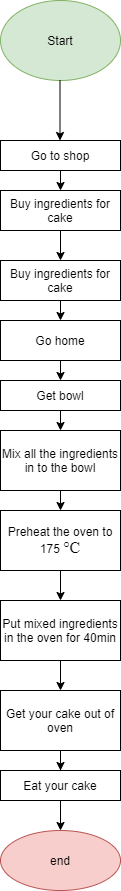

The diagram above was exported from draw.io. Its source (the exported page's mxGraphModel, read from the mxfile embedded in the PNG):
<mxGraphModel dx="868" dy="425" grid="1" gridSize="10" guides="1" tooltips="1" connect="1" arrows="1" fold="1" page="1" pageScale="1" pageWidth="850" pageHeight="1100" math="0" shadow="0">
  <root>
    <mxCell id="0" />
    <mxCell id="1" parent="0" />
    <mxCell id="6EEr74WCAxjnXYrXpUX6-1" value="Start" style="ellipse;whiteSpace=wrap;html=1;fillColor=#d5e8d4;strokeColor=#82b366;" vertex="1" parent="1">
      <mxGeometry x="330" y="10" width="120" height="80" as="geometry" />
    </mxCell>
    <mxCell id="6EEr74WCAxjnXYrXpUX6-2" value="" style="endArrow=classic;html=1;" edge="1" parent="1">
      <mxGeometry width="50" height="50" relative="1" as="geometry">
        <mxPoint x="389.5" y="90" as="sourcePoint" />
        <mxPoint x="389.5" y="150" as="targetPoint" />
      </mxGeometry>
    </mxCell>
    <mxCell id="6EEr74WCAxjnXYrXpUX6-3" value="Go to shop" style="rounded=0;whiteSpace=wrap;html=1;" vertex="1" parent="1">
      <mxGeometry x="330" y="150" width="120" height="30" as="geometry" />
    </mxCell>
    <mxCell id="6EEr74WCAxjnXYrXpUX6-4" value="Buy ingredients for cake" style="rounded=0;whiteSpace=wrap;html=1;" vertex="1" parent="1">
      <mxGeometry x="330" y="200" width="120" height="40" as="geometry" />
    </mxCell>
    <mxCell id="6EEr74WCAxjnXYrXpUX6-7" value="Buy ingredients for cake" style="rounded=0;whiteSpace=wrap;html=1;" vertex="1" parent="1">
      <mxGeometry x="330" y="270" width="120" height="40" as="geometry" />
    </mxCell>
    <mxCell id="6EEr74WCAxjnXYrXpUX6-10" value="" style="endArrow=classic;html=1;entryX=0.5;entryY=0;entryDx=0;entryDy=0;exitX=0.5;exitY=1;exitDx=0;exitDy=0;" edge="1" parent="1" source="6EEr74WCAxjnXYrXpUX6-3" target="6EEr74WCAxjnXYrXpUX6-4">
      <mxGeometry width="50" height="50" relative="1" as="geometry">
        <mxPoint x="400" y="240" as="sourcePoint" />
        <mxPoint x="450" y="190" as="targetPoint" />
      </mxGeometry>
    </mxCell>
    <mxCell id="6EEr74WCAxjnXYrXpUX6-11" value="" style="endArrow=classic;html=1;exitX=0.5;exitY=1;exitDx=0;exitDy=0;" edge="1" parent="1" source="6EEr74WCAxjnXYrXpUX6-4">
      <mxGeometry width="50" height="50" relative="1" as="geometry">
        <mxPoint x="400" y="240" as="sourcePoint" />
        <mxPoint x="390" y="270" as="targetPoint" />
      </mxGeometry>
    </mxCell>
    <mxCell id="6EEr74WCAxjnXYrXpUX6-12" value="Go home" style="rounded=0;whiteSpace=wrap;html=1;" vertex="1" parent="1">
      <mxGeometry x="330" y="330" width="120" height="40" as="geometry" />
    </mxCell>
    <mxCell id="6EEr74WCAxjnXYrXpUX6-13" value="Mix all the ingredients in to the bowl" style="whiteSpace=wrap;html=1;rounded=0;" vertex="1" parent="1">
      <mxGeometry x="330" y="440" width="120" height="60" as="geometry" />
    </mxCell>
    <mxCell id="6EEr74WCAxjnXYrXpUX6-15" value="Get bowl" style="rounded=0;whiteSpace=wrap;html=1;" vertex="1" parent="1">
      <mxGeometry x="330" y="390" width="120" height="30" as="geometry" />
    </mxCell>
    <mxCell id="6EEr74WCAxjnXYrXpUX6-18" value="" style="edgeStyle=orthogonalEdgeStyle;rounded=0;orthogonalLoop=1;jettySize=auto;html=1;" edge="1" parent="1" source="6EEr74WCAxjnXYrXpUX6-16" target="6EEr74WCAxjnXYrXpUX6-17">
      <mxGeometry relative="1" as="geometry" />
    </mxCell>
    <mxCell id="6EEr74WCAxjnXYrXpUX6-16" value="Preheat the oven to 175&amp;nbsp;&lt;span lang=&quot;EN&quot; style=&quot;font-size: 12.0pt ; line-height: 115% ; font-family: &amp;#34;times new roman&amp;#34; , serif&quot;&gt;°C&lt;/span&gt;" style="rounded=0;whiteSpace=wrap;html=1;" vertex="1" parent="1">
      <mxGeometry x="330" y="520" width="120" height="60" as="geometry" />
    </mxCell>
    <mxCell id="6EEr74WCAxjnXYrXpUX6-20" value="" style="edgeStyle=orthogonalEdgeStyle;rounded=0;orthogonalLoop=1;jettySize=auto;html=1;" edge="1" parent="1" source="6EEr74WCAxjnXYrXpUX6-17" target="6EEr74WCAxjnXYrXpUX6-19">
      <mxGeometry relative="1" as="geometry" />
    </mxCell>
    <mxCell id="6EEr74WCAxjnXYrXpUX6-17" value="Put mixed ingredients in the oven for 40min" style="whiteSpace=wrap;html=1;rounded=0;" vertex="1" parent="1">
      <mxGeometry x="330" y="610" width="120" height="60" as="geometry" />
    </mxCell>
    <mxCell id="6EEr74WCAxjnXYrXpUX6-22" value="" style="edgeStyle=orthogonalEdgeStyle;rounded=0;orthogonalLoop=1;jettySize=auto;html=1;" edge="1" parent="1" source="6EEr74WCAxjnXYrXpUX6-19" target="6EEr74WCAxjnXYrXpUX6-21">
      <mxGeometry relative="1" as="geometry" />
    </mxCell>
    <mxCell id="6EEr74WCAxjnXYrXpUX6-19" value="Get your cake out of oven" style="whiteSpace=wrap;html=1;rounded=0;" vertex="1" parent="1">
      <mxGeometry x="330" y="700" width="120" height="60" as="geometry" />
    </mxCell>
    <mxCell id="6EEr74WCAxjnXYrXpUX6-24" value="" style="edgeStyle=orthogonalEdgeStyle;rounded=0;orthogonalLoop=1;jettySize=auto;html=1;" edge="1" parent="1" source="6EEr74WCAxjnXYrXpUX6-21" target="6EEr74WCAxjnXYrXpUX6-23">
      <mxGeometry relative="1" as="geometry" />
    </mxCell>
    <mxCell id="6EEr74WCAxjnXYrXpUX6-21" value="Eat your cake" style="whiteSpace=wrap;html=1;rounded=0;" vertex="1" parent="1">
      <mxGeometry x="330" y="780" width="120" height="30" as="geometry" />
    </mxCell>
    <mxCell id="6EEr74WCAxjnXYrXpUX6-23" value="end" style="ellipse;whiteSpace=wrap;html=1;rounded=0;fillColor=#f8cecc;strokeColor=#b85450;" vertex="1" parent="1">
      <mxGeometry x="330" y="840" width="120" height="60" as="geometry" />
    </mxCell>
    <mxCell id="6EEr74WCAxjnXYrXpUX6-28" value="" style="endArrow=classic;html=1;entryX=0.5;entryY=0;entryDx=0;entryDy=0;exitX=0.5;exitY=1;exitDx=0;exitDy=0;" edge="1" parent="1" source="6EEr74WCAxjnXYrXpUX6-13" target="6EEr74WCAxjnXYrXpUX6-16">
      <mxGeometry width="50" height="50" relative="1" as="geometry">
        <mxPoint x="400" y="490" as="sourcePoint" />
        <mxPoint x="450" y="440" as="targetPoint" />
      </mxGeometry>
    </mxCell>
    <mxCell id="6EEr74WCAxjnXYrXpUX6-30" value="" style="endArrow=classic;html=1;entryX=0.5;entryY=0;entryDx=0;entryDy=0;exitX=0.5;exitY=1;exitDx=0;exitDy=0;" edge="1" parent="1" source="6EEr74WCAxjnXYrXpUX6-15" target="6EEr74WCAxjnXYrXpUX6-13">
      <mxGeometry width="50" height="50" relative="1" as="geometry">
        <mxPoint x="400" y="390" as="sourcePoint" />
        <mxPoint x="450" y="340" as="targetPoint" />
      </mxGeometry>
    </mxCell>
    <mxCell id="6EEr74WCAxjnXYrXpUX6-31" value="" style="endArrow=classic;html=1;exitX=0.5;exitY=1;exitDx=0;exitDy=0;entryX=0.5;entryY=0;entryDx=0;entryDy=0;" edge="1" parent="1" source="6EEr74WCAxjnXYrXpUX6-12" target="6EEr74WCAxjnXYrXpUX6-15">
      <mxGeometry width="50" height="50" relative="1" as="geometry">
        <mxPoint x="400" y="390" as="sourcePoint" />
        <mxPoint x="450" y="340" as="targetPoint" />
      </mxGeometry>
    </mxCell>
    <mxCell id="6EEr74WCAxjnXYrXpUX6-32" value="" style="endArrow=classic;html=1;entryX=0.5;entryY=0;entryDx=0;entryDy=0;exitX=0.5;exitY=1;exitDx=0;exitDy=0;" edge="1" parent="1" source="6EEr74WCAxjnXYrXpUX6-7" target="6EEr74WCAxjnXYrXpUX6-12">
      <mxGeometry width="50" height="50" relative="1" as="geometry">
        <mxPoint x="400" y="390" as="sourcePoint" />
        <mxPoint x="450" y="340" as="targetPoint" />
      </mxGeometry>
    </mxCell>
  </root>
</mxGraphModel>